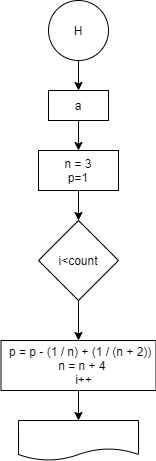

The diagram above was exported from draw.io. Its source (the exported page's mxGraphModel, read from the mxfile embedded in the PNG):
<mxGraphModel dx="511" dy="219" grid="1" gridSize="10" guides="1" tooltips="1" connect="1" arrows="1" fold="1" page="1" pageScale="1" pageWidth="827" pageHeight="1169" math="0" shadow="0">
  <root>
    <mxCell id="0" />
    <mxCell id="1" parent="0" />
    <mxCell id="Cq0IUg61sb3P-TyvTZxV-40" style="edgeStyle=orthogonalEdgeStyle;rounded=0;orthogonalLoop=1;jettySize=auto;html=1;" edge="1" parent="1" source="Cq0IUg61sb3P-TyvTZxV-39">
      <mxGeometry relative="1" as="geometry">
        <mxPoint x="210" y="140" as="targetPoint" />
      </mxGeometry>
    </mxCell>
    <mxCell id="Cq0IUg61sb3P-TyvTZxV-39" value="Н" style="ellipse;whiteSpace=wrap;html=1;aspect=fixed;" vertex="1" parent="1">
      <mxGeometry x="180" y="50" width="60" height="60" as="geometry" />
    </mxCell>
    <mxCell id="Cq0IUg61sb3P-TyvTZxV-43" value="" style="edgeStyle=orthogonalEdgeStyle;rounded=0;orthogonalLoop=1;jettySize=auto;html=1;" edge="1" parent="1" source="Cq0IUg61sb3P-TyvTZxV-41" target="Cq0IUg61sb3P-TyvTZxV-42">
      <mxGeometry relative="1" as="geometry" />
    </mxCell>
    <mxCell id="Cq0IUg61sb3P-TyvTZxV-41" value="a" style="rounded=0;whiteSpace=wrap;html=1;" vertex="1" parent="1">
      <mxGeometry x="180" y="140" width="60" height="30" as="geometry" />
    </mxCell>
    <mxCell id="Cq0IUg61sb3P-TyvTZxV-45" value="" style="edgeStyle=orthogonalEdgeStyle;rounded=0;orthogonalLoop=1;jettySize=auto;html=1;" edge="1" parent="1" source="Cq0IUg61sb3P-TyvTZxV-42" target="Cq0IUg61sb3P-TyvTZxV-44">
      <mxGeometry relative="1" as="geometry" />
    </mxCell>
    <mxCell id="Cq0IUg61sb3P-TyvTZxV-42" value="n = 3&lt;br&gt;p=1" style="whiteSpace=wrap;html=1;rounded=0;" vertex="1" parent="1">
      <mxGeometry x="170" y="200" width="80" height="40" as="geometry" />
    </mxCell>
    <mxCell id="Cq0IUg61sb3P-TyvTZxV-47" style="edgeStyle=orthogonalEdgeStyle;rounded=0;orthogonalLoop=1;jettySize=auto;html=1;entryX=0.5;entryY=0;entryDx=0;entryDy=0;" edge="1" parent="1" source="Cq0IUg61sb3P-TyvTZxV-44" target="Cq0IUg61sb3P-TyvTZxV-46">
      <mxGeometry relative="1" as="geometry" />
    </mxCell>
    <mxCell id="Cq0IUg61sb3P-TyvTZxV-44" value="i&amp;lt;count" style="rhombus;whiteSpace=wrap;html=1;rounded=0;" vertex="1" parent="1">
      <mxGeometry x="170" y="270" width="80" height="80" as="geometry" />
    </mxCell>
    <mxCell id="Cq0IUg61sb3P-TyvTZxV-49" value="" style="edgeStyle=orthogonalEdgeStyle;rounded=0;orthogonalLoop=1;jettySize=auto;html=1;" edge="1" parent="1" source="Cq0IUg61sb3P-TyvTZxV-46" target="Cq0IUg61sb3P-TyvTZxV-48">
      <mxGeometry relative="1" as="geometry" />
    </mxCell>
    <mxCell id="Cq0IUg61sb3P-TyvTZxV-46" value="&lt;div&gt;&amp;nbsp;p = p - (1 / n) + (1 / (n + 2))&lt;/div&gt;&lt;div&gt;&amp;nbsp; n = n + 4&lt;/div&gt;&lt;div&gt;&amp;nbsp; &amp;nbsp;i++&lt;/div&gt;" style="rounded=0;whiteSpace=wrap;html=1;" vertex="1" parent="1">
      <mxGeometry x="132.5" y="390" width="155" height="50" as="geometry" />
    </mxCell>
    <mxCell id="Cq0IUg61sb3P-TyvTZxV-48" value="" style="shape=document;whiteSpace=wrap;html=1;boundedLbl=1;" vertex="1" parent="1">
      <mxGeometry x="150" y="470" width="120" height="40" as="geometry" />
    </mxCell>
  </root>
</mxGraphModel>